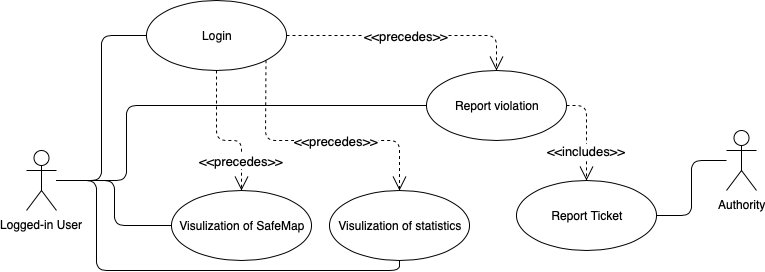

The diagram above was exported from draw.io. Its source (the exported page's mxGraphModel, read from the mxfile embedded in the PNG):
<mxGraphModel dx="1412" dy="726" grid="1" gridSize="10" guides="1" tooltips="1" connect="1" arrows="1" fold="1" page="1" pageScale="1" pageWidth="827" pageHeight="1169" math="0" shadow="0">
  <root>
    <mxCell id="0" />
    <mxCell id="1" parent="0" />
    <mxCell id="1uopL2tH4clQdvTsQsQ4-1" value="Logged-in User" style="shape=umlActor;verticalLabelPosition=bottom;labelBackgroundColor=#ffffff;verticalAlign=top;html=1;outlineConnect=0;fillColor=#FFFFFF;" parent="1" vertex="1">
      <mxGeometry x="40" y="450" width="30" height="60" as="geometry" />
    </mxCell>
    <mxCell id="1uopL2tH4clQdvTsQsQ4-11" value="Login" style="ellipse;whiteSpace=wrap;html=1;fillColor=#FFFFFF;" parent="1" vertex="1">
      <mxGeometry x="160" y="300" width="140" height="70" as="geometry" />
    </mxCell>
    <mxCell id="1uopL2tH4clQdvTsQsQ4-12" value="" style="endArrow=none;html=1;edgeStyle=orthogonalEdgeStyle;entryX=0;entryY=0.5;entryDx=0;entryDy=0;" parent="1" source="1uopL2tH4clQdvTsQsQ4-1" target="1uopL2tH4clQdvTsQsQ4-11" edge="1">
      <mxGeometry relative="1" as="geometry">
        <mxPoint x="140" y="500" as="sourcePoint" />
        <mxPoint x="300" y="500" as="targetPoint" />
      </mxGeometry>
    </mxCell>
    <mxCell id="1uopL2tH4clQdvTsQsQ4-13" value="" style="resizable=0;html=1;align=left;verticalAlign=bottom;labelBackgroundColor=#ffffff;fontSize=10;" parent="1uopL2tH4clQdvTsQsQ4-12" connectable="0" vertex="1">
      <mxGeometry x="-1" relative="1" as="geometry" />
    </mxCell>
    <mxCell id="1uopL2tH4clQdvTsQsQ4-14" value="" style="resizable=0;html=1;align=right;verticalAlign=bottom;labelBackgroundColor=#ffffff;fontSize=10;" parent="1uopL2tH4clQdvTsQsQ4-12" connectable="0" vertex="1">
      <mxGeometry x="1" relative="1" as="geometry" />
    </mxCell>
    <mxCell id="1uopL2tH4clQdvTsQsQ4-15" value="Report violation" style="ellipse;whiteSpace=wrap;html=1;fillColor=#FFFFFF;" parent="1" vertex="1">
      <mxGeometry x="440" y="370" width="140" height="70" as="geometry" />
    </mxCell>
    <mxCell id="1uopL2tH4clQdvTsQsQ4-16" value="&lt;font style=&quot;font-size: 13px&quot;&gt;&amp;lt;&amp;lt;precedes&amp;gt;&amp;gt;&lt;/font&gt;" style="endArrow=open;endSize=12;dashed=1;html=1;exitX=1;exitY=0.5;exitDx=0;exitDy=0;entryX=0.5;entryY=0;entryDx=0;entryDy=0;" parent="1" source="1uopL2tH4clQdvTsQsQ4-11" target="1uopL2tH4clQdvTsQsQ4-15" edge="1">
      <mxGeometry x="-0.0204" width="160" relative="1" as="geometry">
        <mxPoint x="240" y="490" as="sourcePoint" />
        <mxPoint x="400" y="490" as="targetPoint" />
        <Array as="points">
          <mxPoint x="510" y="335" />
        </Array>
        <mxPoint as="offset" />
      </mxGeometry>
    </mxCell>
    <mxCell id="1uopL2tH4clQdvTsQsQ4-17" value="" style="endArrow=none;html=1;edgeStyle=orthogonalEdgeStyle;entryX=0;entryY=0.5;entryDx=0;entryDy=0;" parent="1" target="1uopL2tH4clQdvTsQsQ4-15" edge="1">
      <mxGeometry relative="1" as="geometry">
        <mxPoint x="70" y="480" as="sourcePoint" />
        <mxPoint x="190" y="370" as="targetPoint" />
        <Array as="points">
          <mxPoint x="140" y="480" />
          <mxPoint x="140" y="405" />
        </Array>
      </mxGeometry>
    </mxCell>
    <mxCell id="1uopL2tH4clQdvTsQsQ4-18" value="" style="resizable=0;html=1;align=left;verticalAlign=bottom;labelBackgroundColor=#ffffff;fontSize=10;" parent="1uopL2tH4clQdvTsQsQ4-17" connectable="0" vertex="1">
      <mxGeometry x="-1" relative="1" as="geometry" />
    </mxCell>
    <mxCell id="1uopL2tH4clQdvTsQsQ4-19" value="" style="resizable=0;html=1;align=right;verticalAlign=bottom;labelBackgroundColor=#ffffff;fontSize=10;" parent="1uopL2tH4clQdvTsQsQ4-17" connectable="0" vertex="1">
      <mxGeometry x="1" relative="1" as="geometry" />
    </mxCell>
    <mxCell id="1uopL2tH4clQdvTsQsQ4-20" value="Visulization of SafeMap" style="ellipse;whiteSpace=wrap;html=1;fillColor=#FFFFFF;" parent="1" vertex="1">
      <mxGeometry x="185" y="490" width="140" height="70" as="geometry" />
    </mxCell>
    <mxCell id="1uopL2tH4clQdvTsQsQ4-21" value="" style="endArrow=none;html=1;edgeStyle=orthogonalEdgeStyle;entryX=0;entryY=0.5;entryDx=0;entryDy=0;" parent="1" target="1uopL2tH4clQdvTsQsQ4-20" edge="1">
      <mxGeometry relative="1" as="geometry">
        <mxPoint x="70" y="480" as="sourcePoint" />
        <mxPoint x="170" y="345" as="targetPoint" />
      </mxGeometry>
    </mxCell>
    <mxCell id="1uopL2tH4clQdvTsQsQ4-22" value="" style="resizable=0;html=1;align=left;verticalAlign=bottom;labelBackgroundColor=#ffffff;fontSize=10;" parent="1uopL2tH4clQdvTsQsQ4-21" connectable="0" vertex="1">
      <mxGeometry x="-1" relative="1" as="geometry" />
    </mxCell>
    <mxCell id="1uopL2tH4clQdvTsQsQ4-23" value="" style="resizable=0;html=1;align=right;verticalAlign=bottom;labelBackgroundColor=#ffffff;fontSize=10;" parent="1uopL2tH4clQdvTsQsQ4-21" connectable="0" vertex="1">
      <mxGeometry x="1" relative="1" as="geometry" />
    </mxCell>
    <mxCell id="1uopL2tH4clQdvTsQsQ4-24" value="&lt;font style=&quot;font-size: 13px&quot;&gt;&amp;lt;&amp;lt;precedes&amp;gt;&amp;gt;&lt;/font&gt;" style="endArrow=open;endSize=12;dashed=1;html=1;exitX=0.5;exitY=1;exitDx=0;exitDy=0;entryX=0.5;entryY=0;entryDx=0;entryDy=0;" parent="1" source="1uopL2tH4clQdvTsQsQ4-11" target="1uopL2tH4clQdvTsQsQ4-20" edge="1">
      <mxGeometry x="0.5862" width="160" relative="1" as="geometry">
        <mxPoint x="310" y="345" as="sourcePoint" />
        <mxPoint x="230" y="470" as="targetPoint" />
        <Array as="points">
          <mxPoint x="230" y="440" />
          <mxPoint x="255" y="440" />
        </Array>
        <mxPoint as="offset" />
      </mxGeometry>
    </mxCell>
    <mxCell id="1uopL2tH4clQdvTsQsQ4-28" value="Report Ticket" style="ellipse;whiteSpace=wrap;html=1;fillColor=#FFFFFF;" parent="1" vertex="1">
      <mxGeometry x="530" y="480" width="140" height="70" as="geometry" />
    </mxCell>
    <mxCell id="1uopL2tH4clQdvTsQsQ4-33" value="&lt;font style=&quot;font-size: 13px&quot;&gt;&amp;lt;&amp;lt;includes&amp;gt;&amp;gt;&lt;/font&gt;" style="endArrow=open;endSize=12;dashed=1;html=1;entryX=0.5;entryY=0;entryDx=0;entryDy=0;exitX=1;exitY=0.5;exitDx=0;exitDy=0;" parent="1" source="1uopL2tH4clQdvTsQsQ4-15" target="1uopL2tH4clQdvTsQsQ4-28" edge="1">
      <mxGeometry x="0.3684" width="160" relative="1" as="geometry">
        <mxPoint x="510" y="450" as="sourcePoint" />
        <mxPoint x="520" y="500" as="targetPoint" />
        <Array as="points">
          <mxPoint x="600" y="405" />
        </Array>
        <mxPoint as="offset" />
      </mxGeometry>
    </mxCell>
    <mxCell id="1uopL2tH4clQdvTsQsQ4-34" value="Authority" style="shape=umlActor;verticalLabelPosition=bottom;labelBackgroundColor=#ffffff;verticalAlign=top;html=1;fillColor=#FFFFFF;" parent="1" vertex="1">
      <mxGeometry x="740" y="430" width="30" height="60" as="geometry" />
    </mxCell>
    <mxCell id="1uopL2tH4clQdvTsQsQ4-36" value="" style="endArrow=none;html=1;edgeStyle=orthogonalEdgeStyle;entryX=1;entryY=0.5;entryDx=0;entryDy=0;" parent="1" target="1uopL2tH4clQdvTsQsQ4-28" edge="1">
      <mxGeometry relative="1" as="geometry">
        <mxPoint x="740" y="460" as="sourcePoint" />
        <mxPoint x="170" y="345" as="targetPoint" />
      </mxGeometry>
    </mxCell>
    <mxCell id="1uopL2tH4clQdvTsQsQ4-37" value="" style="resizable=0;html=1;align=left;verticalAlign=bottom;labelBackgroundColor=#ffffff;fontSize=10;" parent="1uopL2tH4clQdvTsQsQ4-36" connectable="0" vertex="1">
      <mxGeometry x="-1" relative="1" as="geometry" />
    </mxCell>
    <mxCell id="1uopL2tH4clQdvTsQsQ4-38" value="" style="resizable=0;html=1;align=right;verticalAlign=bottom;labelBackgroundColor=#ffffff;fontSize=10;" parent="1uopL2tH4clQdvTsQsQ4-36" connectable="0" vertex="1">
      <mxGeometry x="1" relative="1" as="geometry" />
    </mxCell>
    <mxCell id="g5FnS534dVYsYb_A28g--1" value="Visulization of statistics" style="ellipse;whiteSpace=wrap;html=1;fillColor=#FFFFFF;" parent="1" vertex="1">
      <mxGeometry x="343" y="490" width="140" height="70" as="geometry" />
    </mxCell>
    <mxCell id="g5FnS534dVYsYb_A28g--2" value="&lt;font style=&quot;font-size: 13px&quot;&gt;&amp;lt;&amp;lt;precedes&amp;gt;&amp;gt;&lt;/font&gt;" style="endArrow=open;endSize=12;dashed=1;html=1;exitX=1;exitY=1;exitDx=0;exitDy=0;entryX=0.5;entryY=0;entryDx=0;entryDy=0;" parent="1" source="1uopL2tH4clQdvTsQsQ4-11" target="g5FnS534dVYsYb_A28g--1" edge="1">
      <mxGeometry x="0.1448" width="160" relative="1" as="geometry">
        <mxPoint x="240" y="380" as="sourcePoint" />
        <mxPoint x="410" y="480" as="targetPoint" />
        <Array as="points">
          <mxPoint x="279" y="440" />
          <mxPoint x="413" y="440" />
        </Array>
        <mxPoint as="offset" />
      </mxGeometry>
    </mxCell>
    <mxCell id="g5FnS534dVYsYb_A28g--3" value="" style="endArrow=none;html=1;edgeStyle=orthogonalEdgeStyle;entryX=0.5;entryY=1;entryDx=0;entryDy=0;" parent="1" target="g5FnS534dVYsYb_A28g--1" edge="1">
      <mxGeometry relative="1" as="geometry">
        <mxPoint x="70" y="480" as="sourcePoint" />
        <mxPoint x="195" y="535" as="targetPoint" />
        <Array as="points">
          <mxPoint x="110" y="480" />
          <mxPoint x="110" y="570" />
          <mxPoint x="413" y="570" />
        </Array>
      </mxGeometry>
    </mxCell>
    <mxCell id="g5FnS534dVYsYb_A28g--4" value="" style="resizable=0;html=1;align=left;verticalAlign=bottom;labelBackgroundColor=#ffffff;fontSize=10;" parent="g5FnS534dVYsYb_A28g--3" connectable="0" vertex="1">
      <mxGeometry x="-1" relative="1" as="geometry" />
    </mxCell>
    <mxCell id="g5FnS534dVYsYb_A28g--5" value="" style="resizable=0;html=1;align=right;verticalAlign=bottom;labelBackgroundColor=#ffffff;fontSize=10;" parent="g5FnS534dVYsYb_A28g--3" connectable="0" vertex="1">
      <mxGeometry x="1" relative="1" as="geometry" />
    </mxCell>
  </root>
</mxGraphModel>